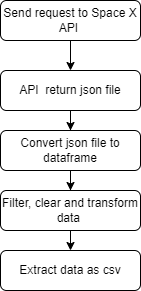

The diagram above was exported from draw.io. Its source (the exported page's mxGraphModel, read from the mxfile embedded in the PNG):
<mxGraphModel dx="1050" dy="491" grid="1" gridSize="10" guides="1" tooltips="1" connect="1" arrows="1" fold="1" page="1" pageScale="1" pageWidth="827" pageHeight="1169" math="0" shadow="0">
  <root>
    <mxCell id="WIyWlLk6GJQsqaUBKTNV-0" />
    <mxCell id="WIyWlLk6GJQsqaUBKTNV-1" parent="WIyWlLk6GJQsqaUBKTNV-0" />
    <mxCell id="3kFufKItb6YsggHvLQNP-4" value="" style="edgeStyle=orthogonalEdgeStyle;rounded=0;orthogonalLoop=1;jettySize=auto;html=1;" edge="1" parent="WIyWlLk6GJQsqaUBKTNV-1" source="WIyWlLk6GJQsqaUBKTNV-3" target="3kFufKItb6YsggHvLQNP-2">
      <mxGeometry relative="1" as="geometry" />
    </mxCell>
    <mxCell id="WIyWlLk6GJQsqaUBKTNV-3" value="Send request to Space X API&amp;nbsp;" style="rounded=1;whiteSpace=wrap;html=1;fontSize=12;glass=0;strokeWidth=1;shadow=0;" parent="WIyWlLk6GJQsqaUBKTNV-1" vertex="1">
      <mxGeometry x="340" y="170" width="140" height="40" as="geometry" />
    </mxCell>
    <mxCell id="3kFufKItb6YsggHvLQNP-5" style="edgeStyle=orthogonalEdgeStyle;rounded=0;orthogonalLoop=1;jettySize=auto;html=1;exitX=0.5;exitY=1;exitDx=0;exitDy=0;" edge="1" parent="WIyWlLk6GJQsqaUBKTNV-1" source="3kFufKItb6YsggHvLQNP-2" target="3kFufKItb6YsggHvLQNP-6">
      <mxGeometry relative="1" as="geometry">
        <mxPoint x="410" y="320" as="targetPoint" />
      </mxGeometry>
    </mxCell>
    <mxCell id="3kFufKItb6YsggHvLQNP-2" value="API&amp;nbsp; return json file" style="rounded=1;whiteSpace=wrap;html=1;fontSize=12;glass=0;strokeWidth=1;shadow=0;" vertex="1" parent="WIyWlLk6GJQsqaUBKTNV-1">
      <mxGeometry x="340" y="240" width="140" height="40" as="geometry" />
    </mxCell>
    <mxCell id="3kFufKItb6YsggHvLQNP-10" style="edgeStyle=orthogonalEdgeStyle;rounded=0;orthogonalLoop=1;jettySize=auto;html=1;exitX=0.5;exitY=1;exitDx=0;exitDy=0;" edge="1" parent="WIyWlLk6GJQsqaUBKTNV-1" source="3kFufKItb6YsggHvLQNP-6" target="3kFufKItb6YsggHvLQNP-8">
      <mxGeometry relative="1" as="geometry" />
    </mxCell>
    <mxCell id="3kFufKItb6YsggHvLQNP-6" value="Convert json file to dataframe" style="rounded=1;whiteSpace=wrap;html=1;" vertex="1" parent="WIyWlLk6GJQsqaUBKTNV-1">
      <mxGeometry x="340" y="300" width="140" height="40" as="geometry" />
    </mxCell>
    <mxCell id="3kFufKItb6YsggHvLQNP-14" style="edgeStyle=orthogonalEdgeStyle;rounded=0;orthogonalLoop=1;jettySize=auto;html=1;exitX=0.5;exitY=1;exitDx=0;exitDy=0;entryX=0.5;entryY=0;entryDx=0;entryDy=0;" edge="1" parent="WIyWlLk6GJQsqaUBKTNV-1" source="3kFufKItb6YsggHvLQNP-8">
      <mxGeometry relative="1" as="geometry">
        <mxPoint x="410" y="420" as="targetPoint" />
      </mxGeometry>
    </mxCell>
    <mxCell id="3kFufKItb6YsggHvLQNP-8" value="Filter, clear and transform data&amp;nbsp;" style="rounded=1;whiteSpace=wrap;html=1;" vertex="1" parent="WIyWlLk6GJQsqaUBKTNV-1">
      <mxGeometry x="340" y="360" width="140" height="40" as="geometry" />
    </mxCell>
    <mxCell id="3kFufKItb6YsggHvLQNP-15" value="Extract data as csv" style="rounded=1;whiteSpace=wrap;html=1;" vertex="1" parent="WIyWlLk6GJQsqaUBKTNV-1">
      <mxGeometry x="340" y="420" width="140" height="40" as="geometry" />
    </mxCell>
  </root>
</mxGraphModel>